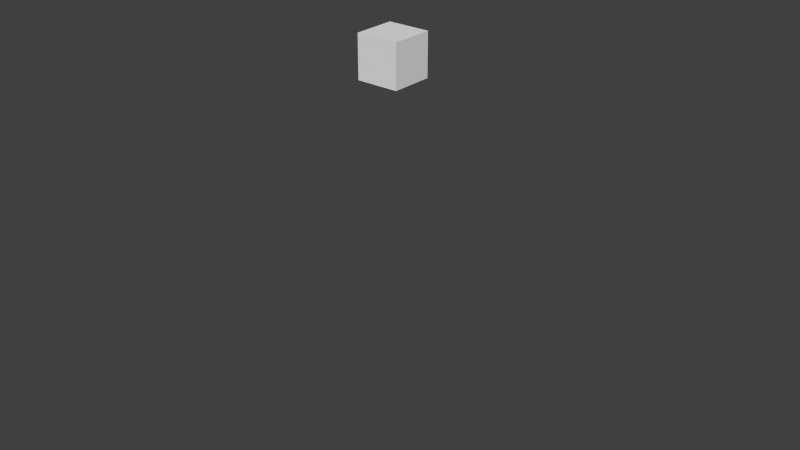 # Source: base_components.blend  (saved by Blender 2.66.1; exported with 4.5.12 LTS)
import bpy
from mathutils import Matrix  # noqa: F401  (used for matrix-valued properties, if any)

bpy.ops.wm.read_factory_settings(use_empty=True)
scene = bpy.context.scene
scene.name = 'Scene'

# ---- collections
col_collection_1 = bpy.data.collections.new('Collection 1'); scene.collection.children.link(col_collection_1)

# ---- materials (node trees are filled in below, after node groups)
mat_glass = bpy.data.materials.new('glass')
mat_glass.alpha_threshold = 0.0
mat_glass.diffuse_color = (0.2136, 0.2401, 0.5008, 1.0)
mat_glass.roughness = 0.5
mat_glass.line_color = (0.0, 0.0, 0.0, 1.0)
mat_material = bpy.data.materials.new('Material')
mat_material.alpha_threshold = 0.0
mat_material.roughness = 0.5
mat_material.line_color = (0.0, 0.0, 0.0, 1.0)

# ---- material node trees
mat_glass.use_nodes = True; mat_glass.node_tree.nodes.clear()
_N = mat_glass.node_tree.nodes; _L = mat_glass.node_tree.links
n0 = _N.new('ShaderNodeOutputMaterial'); n0.name = 'Material Output'; n0.location = (300, 300)
n0.width = 120
n1 = _N.new('ShaderNodeBsdfGlass'); n1.name = 'Glass BSDF'; n1.location = (100, 300)
n1.distribution = 'BECKMANN'
n1.inputs[0].default_value = (0.4281, 0.4292, 0.3242, 1.0)
n1.inputs[2].default_value = 1.45
_L.new(n1.outputs[0], n0.inputs[0])
n0.is_active_output = True

# ---- world
world_world = bpy.data.worlds.new('World'); scene.world = world_world
world_world.color = (0.05088, 0.05088, 0.05088)
world_world.use_sun_shadow = False
world_world.sun_shadow_jitter_overblur = 0.0
world_world.cycles.sampling_method = 'MANUAL'
world_world.cycles.sample_map_resolution = 256

# ---- meshes
me_plane = bpy.data.meshes.new('Plane')
me_plane.from_pydata([(0.5, -7.55e-08, -1.0), (-0.5, -7.55e-08, -1.0), (0.5, 7.55e-08, 1.0), (-0.5, 7.55e-08, 1.0)], [], [(1, 0, 2, 3)])
me_plane.materials.append(mat_glass)
me_plane.use_remesh_preserve_volume = False
me_plane.use_remesh_preserve_attributes = False
me_plane.use_mirror_vertex_groups = False
me_plane.update()
me_cube = bpy.data.meshes.new('Cube')
me_cube.from_pydata([(1.0, 1.0, -1.0), (1.0, -1.0, -1.0), (-1.0, -1.0, -1.0), (-1.0, 1.0, -1.0), (1.0, 1.0, 1.0), (1.0, -1.0, 1.0), (-1.0, -1.0, 1.0), (-1.0, 1.0, 1.0)], [], [(0, 1, 2, 3), (4, 7, 6, 5), (0, 4, 5, 1), (1, 5, 6, 2), (2, 6, 7, 3), (4, 0, 3, 7)])
me_cube.materials.append(mat_material)
me_cube.use_remesh_preserve_volume = False
me_cube.use_remesh_preserve_attributes = False
me_cube.use_mirror_vertex_groups = False
me_cube.update()

# ---- objects
ob_window = bpy.data.objects.new('window', me_plane)
ob_cube = bpy.data.objects.new('Cube', me_cube)

# ---- transforms, parenting, visibility, modifiers, constraints
ob_window.location = (13.41, -0.3006, -5.101)
ob_window.scale = (0.5, 0.5, 0.5)
ob_window.lineart.crease_threshold = 0.0
ob_cube.location = (0.0, 15.0, 1.0)
ob_cube.lock_rotations_4d = False
ob_cube.empty_display_type = 'ARROWS'
ob_cube.lineart.crease_threshold = 0.0

# ---- collection membership
col_collection_1.objects.link(ob_window)
col_collection_1.objects.link(ob_cube)

# ---- scene / render settings (as saved in the file)
scene.frame_start = 1; scene.frame_end = 250; scene.frame_set(0)
scene.render.engine = 'CYCLES'
scene.render.image_settings.color_mode = 'RGB'
scene.render.image_settings.compression = 90
scene.render.resolution_percentage = 50
scene.render.dither_intensity = 0.0
scene.render.bake_margin = 2
scene.cycles.use_denoising = False
scene.cycles.samples = 10
scene.cycles.sampling_pattern = 'TABULATED_SOBOL'
scene.cycles.light_sampling_threshold = 0.0
scene.cycles.use_adaptive_sampling = False
scene.cycles.use_light_tree = False
scene.cycles.blur_glossy = 0.0
scene.cycles.volume_bounces = 1
scene.cycles.pixel_filter_type = 'GAUSSIAN'
scene.cycles.sample_clamp_indirect = 0.0
scene.view_settings.view_transform = 'Standard'
bpy.context.view_layer.update()

# ---- added for rendering (the .blend has no active camera and no usable light): camera, sun
cam_auto = bpy.data.cameras.new('AutoCamera')
cam_auto.lens = 50.0
cam_auto.sensor_width = 36.0
cam_auto.clip_end = 1000.0
ob_auto_camera = bpy.data.objects.new('AutoCamera', cam_auto)
scene.collection.objects.link(ob_auto_camera)
ob_auto_camera.location = (27.7976, -17.9118, 15.374)
ob_auto_camera.rotation_euler = (1.09748, -7.21219e-08, 0.694738)
scene.camera = ob_auto_camera
light_auto_sun = bpy.data.lights.new('AutoSun', 'SUN')
light_auto_sun.energy = 3.0
light_auto_sun.angle = 0.0523599
ob_auto_sun = bpy.data.objects.new('AutoSun', light_auto_sun)
scene.collection.objects.link(ob_auto_sun)
ob_auto_sun.rotation_euler = (0.872665, 0.174533, 0.523599)
bpy.context.view_layer.update()
